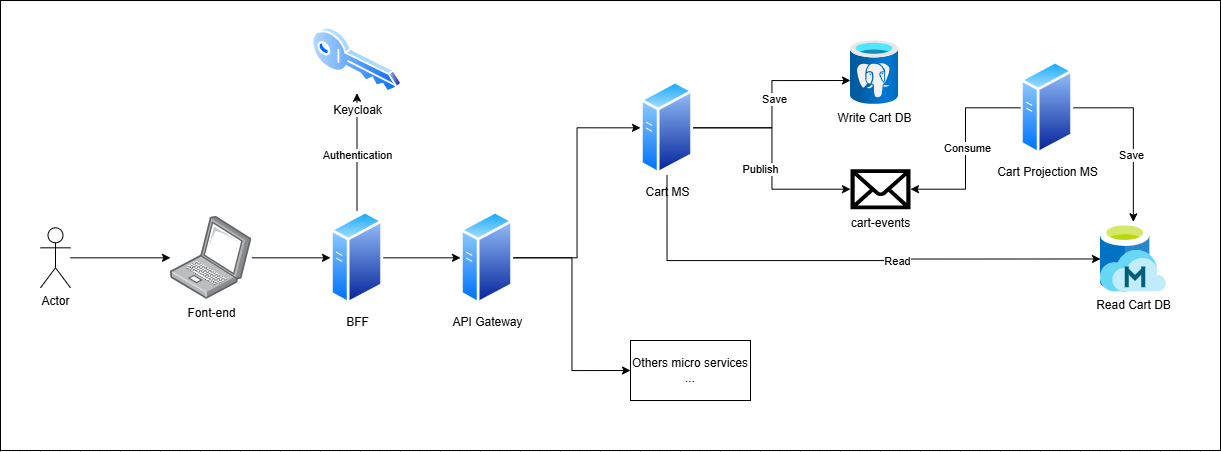

The diagram above was exported from draw.io. Its source (the exported page's mxGraphModel, read from the mxfile embedded in the PNG):
<mxGraphModel dx="2399" dy="2089" grid="1" gridSize="10" guides="1" tooltips="1" connect="1" arrows="1" fold="1" page="1" pageScale="1" pageWidth="827" pageHeight="1169" math="0" shadow="0">
  <root>
    <mxCell id="0" />
    <mxCell id="1" parent="0" />
    <mxCell id="_89juMji4v-6hnohI--z-1" parent="1" style="rounded=0;whiteSpace=wrap;html=1;movable=0;resizable=0;rotatable=0;deletable=0;editable=0;locked=1;connectable=0;" value="" vertex="1">
      <mxGeometry height="450" width="1220" x="-360" y="-60" as="geometry" />
    </mxCell>
    <mxCell id="IzChy2B8jsrxFjSOyVOs-3" edge="1" parent="1" source="IzChy2B8jsrxFjSOyVOs-1" style="edgeStyle=orthogonalEdgeStyle;rounded=0;orthogonalLoop=1;jettySize=auto;html=1;" target="IzChy2B8jsrxFjSOyVOs-2">
      <mxGeometry relative="1" as="geometry" />
    </mxCell>
    <mxCell id="IzChy2B8jsrxFjSOyVOs-1" parent="1" style="shape=umlActor;verticalLabelPosition=bottom;verticalAlign=top;html=1;outlineConnect=0;" value="Actor" vertex="1">
      <mxGeometry height="60" width="30" x="-320" y="167.32" as="geometry" />
    </mxCell>
    <mxCell id="ZWIqoOhfR4KZ6O_IAf1X-2" edge="1" parent="1" source="IzChy2B8jsrxFjSOyVOs-2" style="edgeStyle=orthogonalEdgeStyle;rounded=0;orthogonalLoop=1;jettySize=auto;html=1;" target="ZWIqoOhfR4KZ6O_IAf1X-1">
      <mxGeometry relative="1" as="geometry" />
    </mxCell>
    <mxCell id="IzChy2B8jsrxFjSOyVOs-2" parent="1" style="image;points=[];aspect=fixed;html=1;align=center;shadow=0;dashed=0;image=img/lib/allied_telesis/computer_and_terminals/Laptop.svg;" value="Font-end&lt;div&gt;&lt;br&gt;&lt;/div&gt;" vertex="1">
      <mxGeometry height="82.6" width="81.44" x="-190" y="156.01999999999998" as="geometry" />
    </mxCell>
    <mxCell id="mJYuamAOJc360rQFOo8T-16" edge="1" parent="1" source="mJYuamAOJc360rQFOo8T-2" style="edgeStyle=orthogonalEdgeStyle;rounded=0;orthogonalLoop=1;jettySize=auto;html=1;exitX=1;exitY=0.5;exitDx=0;exitDy=0;" target="mJYuamAOJc360rQFOo8T-6">
      <mxGeometry relative="1" as="geometry" />
    </mxCell>
    <mxCell id="mJYuamAOJc360rQFOo8T-28" connectable="0" parent="mJYuamAOJc360rQFOo8T-16" style="edgeLabel;html=1;align=center;verticalAlign=middle;resizable=0;points=[];" value="Save" vertex="1">
      <mxGeometry relative="1" x="0.1823" y="4" as="geometry">
        <mxPoint x="-7" y="4" as="offset" />
      </mxGeometry>
    </mxCell>
    <mxCell id="mJYuamAOJc360rQFOo8T-2" parent="1" style="image;aspect=fixed;perimeter=ellipsePerimeter;html=1;align=center;shadow=0;dashed=0;spacingTop=3;image=img/lib/active_directory/generic_server.svg;" value="Cart Projection MS&lt;div&gt;&lt;br&gt;&lt;/div&gt;" vertex="1">
      <mxGeometry height="94.64" width="53" x="660" as="geometry" />
    </mxCell>
    <mxCell id="mJYuamAOJc360rQFOo8T-3" parent="1" style="image;aspect=fixed;html=1;points=[];align=center;fontSize=12;image=img/lib/azure2/databases/Azure_Database_PostgreSQL_Server.svg;" value="Write Cart DB" vertex="1">
      <mxGeometry height="64" width="48" x="490" y="-20" as="geometry" />
    </mxCell>
    <mxCell id="mJYuamAOJc360rQFOo8T-6" parent="1" style="image;sketch=0;aspect=fixed;html=1;points=[];align=center;fontSize=12;image=img/lib/mscae/Managed_Databases.svg;" value="Read Cart DB&lt;div&gt;&lt;br&gt;&lt;/div&gt;" vertex="1">
      <mxGeometry height="70" width="65.8" x="740" y="161.3" as="geometry" />
    </mxCell>
    <mxCell id="mJYuamAOJc360rQFOo8T-23" edge="1" parent="1" source="mJYuamAOJc360rQFOo8T-8" style="edgeStyle=orthogonalEdgeStyle;rounded=0;orthogonalLoop=1;jettySize=auto;html=1;" target="mJYuamAOJc360rQFOo8T-12">
      <mxGeometry relative="1" as="geometry" />
    </mxCell>
    <mxCell id="mJYuamAOJc360rQFOo8T-26" connectable="0" parent="mJYuamAOJc360rQFOo8T-23" style="edgeLabel;html=1;align=center;verticalAlign=middle;resizable=0;points=[];" value="Publish" vertex="1">
      <mxGeometry relative="1" x="0.4856" y="4" as="geometry">
        <mxPoint x="-34" y="-16" as="offset" />
      </mxGeometry>
    </mxCell>
    <mxCell id="mJYuamAOJc360rQFOo8T-8" parent="1" style="image;aspect=fixed;perimeter=ellipsePerimeter;html=1;align=center;shadow=0;dashed=0;spacingTop=3;image=img/lib/active_directory/generic_server.svg;" value="Cart MS&lt;div&gt;&lt;br&gt;&lt;/div&gt;" vertex="1">
      <mxGeometry height="94.64" width="53" x="280" y="20.000000000000014" as="geometry" />
    </mxCell>
    <mxCell id="mJYuamAOJc360rQFOo8T-12" parent="1" style="shape=mxgraph.signs.tech.mail;html=1;pointerEvents=1;fillColor=#000000;strokeColor=none;verticalLabelPosition=bottom;verticalAlign=top;align=center;" value="cart-events" vertex="1">
      <mxGeometry height="40" width="60" x="490" y="108.7" as="geometry" />
    </mxCell>
    <mxCell id="mJYuamAOJc360rQFOo8T-15" edge="1" parent="1" source="mJYuamAOJc360rQFOo8T-2" style="edgeStyle=orthogonalEdgeStyle;rounded=0;orthogonalLoop=1;jettySize=auto;html=1;entryX=1;entryY=0.5;entryDx=0;entryDy=0;entryPerimeter=0;" target="mJYuamAOJc360rQFOo8T-12">
      <mxGeometry relative="1" as="geometry" />
    </mxCell>
    <mxCell id="mJYuamAOJc360rQFOo8T-27" connectable="0" parent="mJYuamAOJc360rQFOo8T-15" style="edgeLabel;html=1;align=center;verticalAlign=middle;resizable=0;points=[];" value="Consume" vertex="1">
      <mxGeometry relative="1" x="0.0021" y="1" as="geometry">
        <mxPoint as="offset" />
      </mxGeometry>
    </mxCell>
    <mxCell id="mJYuamAOJc360rQFOo8T-24" edge="1" parent="1" source="mJYuamAOJc360rQFOo8T-8" style="edgeStyle=orthogonalEdgeStyle;rounded=0;orthogonalLoop=1;jettySize=auto;html=1;entryX=0;entryY=0.625;entryDx=0;entryDy=0;entryPerimeter=0;" target="mJYuamAOJc360rQFOo8T-3">
      <mxGeometry relative="1" as="geometry" />
    </mxCell>
    <mxCell id="mJYuamAOJc360rQFOo8T-25" connectable="0" parent="mJYuamAOJc360rQFOo8T-24" style="edgeLabel;html=1;align=center;verticalAlign=middle;resizable=0;points=[];" value="Save" vertex="1">
      <mxGeometry relative="1" x="0.0565" y="-1" as="geometry">
        <mxPoint x="1" as="offset" />
      </mxGeometry>
    </mxCell>
    <mxCell id="mJYuamAOJc360rQFOo8T-34" edge="1" parent="1" source="mJYuamAOJc360rQFOo8T-29" style="edgeStyle=orthogonalEdgeStyle;rounded=0;orthogonalLoop=1;jettySize=auto;html=1;entryX=0;entryY=0.5;entryDx=0;entryDy=0;" target="mJYuamAOJc360rQFOo8T-8">
      <mxGeometry relative="1" as="geometry" />
    </mxCell>
    <mxCell id="mJYuamAOJc360rQFOo8T-35" edge="1" parent="1" source="mJYuamAOJc360rQFOo8T-29" style="edgeStyle=orthogonalEdgeStyle;rounded=0;orthogonalLoop=1;jettySize=auto;html=1;entryX=0;entryY=0.5;entryDx=0;entryDy=0;" target="mJYuamAOJc360rQFOo8T-36">
      <mxGeometry relative="1" as="geometry">
        <mxPoint x="270" y="320" as="targetPoint" />
      </mxGeometry>
    </mxCell>
    <mxCell id="mJYuamAOJc360rQFOo8T-29" parent="1" style="image;aspect=fixed;perimeter=ellipsePerimeter;html=1;align=center;shadow=0;dashed=0;spacingTop=3;image=img/lib/active_directory/generic_server.svg;" value="&lt;div&gt;API Gateway&lt;/div&gt;" vertex="1">
      <mxGeometry height="94.64" width="53" x="100" y="150" as="geometry" />
    </mxCell>
    <mxCell id="mJYuamAOJc360rQFOo8T-36" parent="1" style="whiteSpace=wrap;html=1;" value="Others micro services ..." vertex="1">
      <mxGeometry height="60" width="120" x="270" y="280" as="geometry" />
    </mxCell>
    <mxCell id="mJYuamAOJc360rQFOo8T-37" edge="1" parent="1" source="mJYuamAOJc360rQFOo8T-8" style="edgeStyle=orthogonalEdgeStyle;rounded=0;orthogonalLoop=1;jettySize=auto;html=1;entryX=0;entryY=0.531;entryDx=0;entryDy=0;entryPerimeter=0;" target="mJYuamAOJc360rQFOo8T-6">
      <mxGeometry relative="1" as="geometry">
        <Array as="points">
          <mxPoint x="307" y="200" />
          <mxPoint x="536" y="200" />
          <mxPoint x="536" y="199" />
        </Array>
      </mxGeometry>
    </mxCell>
    <mxCell id="mJYuamAOJc360rQFOo8T-38" connectable="0" parent="mJYuamAOJc360rQFOo8T-37" style="edgeLabel;html=1;align=center;verticalAlign=middle;resizable=0;points=[];" value="Read" vertex="1">
      <mxGeometry relative="1" x="0.2102" y="-1" as="geometry">
        <mxPoint x="-1" y="1" as="offset" />
      </mxGeometry>
    </mxCell>
    <mxCell id="xsg-npbsiKtAisv1CUQZ-1" edge="1" parent="1" source="ZWIqoOhfR4KZ6O_IAf1X-1" style="edgeStyle=orthogonalEdgeStyle;rounded=0;orthogonalLoop=1;jettySize=auto;html=1;entryX=0;entryY=0.5;entryDx=0;entryDy=0;" target="mJYuamAOJc360rQFOo8T-29">
      <mxGeometry relative="1" as="geometry" />
    </mxCell>
    <mxCell id="xsg-npbsiKtAisv1CUQZ-2" edge="1" parent="1" source="ZWIqoOhfR4KZ6O_IAf1X-1" style="edgeStyle=orthogonalEdgeStyle;rounded=0;orthogonalLoop=1;jettySize=auto;html=1;entryX=0.5;entryY=1;entryDx=0;entryDy=0;" target="ZWIqoOhfR4KZ6O_IAf1X-3">
      <mxGeometry relative="1" as="geometry" />
    </mxCell>
    <mxCell id="xsg-npbsiKtAisv1CUQZ-3" connectable="0" parent="xsg-npbsiKtAisv1CUQZ-2" style="edgeLabel;html=1;align=center;verticalAlign=middle;resizable=0;points=[];" value="Authentication " vertex="1">
      <mxGeometry relative="1" x="-0.0665" as="geometry">
        <mxPoint as="offset" />
      </mxGeometry>
    </mxCell>
    <mxCell id="ZWIqoOhfR4KZ6O_IAf1X-1" parent="1" style="image;aspect=fixed;perimeter=ellipsePerimeter;html=1;align=center;shadow=0;dashed=0;spacingTop=3;image=img/lib/active_directory/generic_server.svg;" value="&lt;div&gt;BFF&lt;/div&gt;" vertex="1">
      <mxGeometry height="94.64" width="53" x="-30" y="150" as="geometry" />
    </mxCell>
    <mxCell id="ZWIqoOhfR4KZ6O_IAf1X-3" parent="1" style="image;aspect=fixed;perimeter=ellipsePerimeter;html=1;align=center;shadow=0;dashed=0;spacingTop=3;image=img/lib/active_directory/key.svg;" value="Keycloak" vertex="1">
      <mxGeometry height="66.6" width="90" x="-48.5" y="-33.900000000000006" as="geometry" />
    </mxCell>
  </root>
</mxGraphModel>